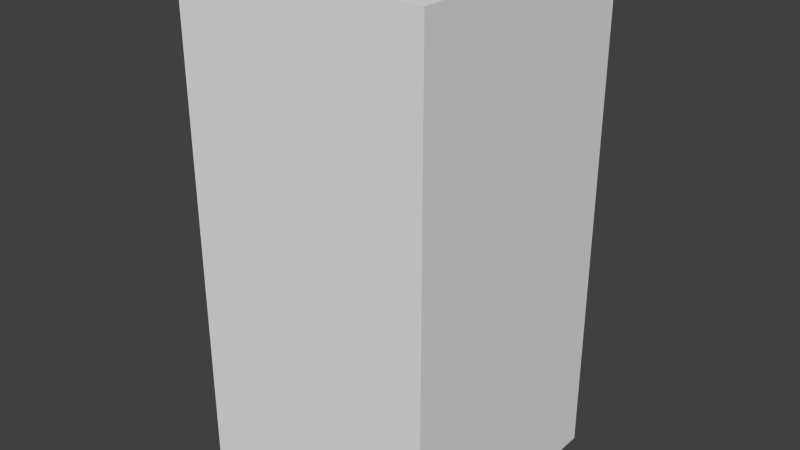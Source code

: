 # Source: redBlankEight.blend  (saved by Blender 2.68.0; exported with 4.5.12 LTS)
import bpy
from mathutils import Matrix  # noqa: F401  (used for matrix-valued properties, if any)

bpy.ops.wm.read_factory_settings(use_empty=True)
scene = bpy.context.scene
scene.name = 'Scene'

# ---- collections
col_collection_1 = bpy.data.collections.new('Collection 1'); scene.collection.children.link(col_collection_1)

# ---- world
world_world = bpy.data.worlds.new('World'); scene.world = world_world
world_world.color = (0.05088, 0.05088, 0.05088)
world_world.use_sun_shadow = False
world_world.sun_shadow_jitter_overblur = 0.0
world_world.cycles.sampling_method = 'MANUAL'
world_world.cycles.sample_map_resolution = 256

# ---- meshes
me_redblankeight = bpy.data.meshes.new('redBlankEight')
me_redblankeight.from_pydata([(-0.5, -0.5, -1.0), (-0.5, 0.5, -1.0), (0.5, 0.5, -1.0), (0.5, -0.5, -1.0), (-0.5, -0.5, 1.0), (-0.5, 0.5, 1.0), (0.5, 0.5, 1.0), (0.5, -0.5, 1.0)], [], [(4, 5, 1, 0), (5, 6, 2, 1), (6, 7, 3, 2), (7, 4, 0, 3), (0, 1, 2, 3), (7, 6, 5, 4)])
me_redblankeight.use_remesh_preserve_volume = False
me_redblankeight.use_remesh_preserve_attributes = False
me_redblankeight.use_mirror_vertex_groups = False
me_redblankeight.update()

# ---- objects
ob_redblankeight = bpy.data.objects.new('redBlankEight', me_redblankeight)

# ---- transforms, parenting, visibility, modifiers, constraints
ob_redblankeight.location = (0.0, 0.0, 0.0)
ob_redblankeight.lineart.crease_threshold = 0.0

# ---- collection membership
col_collection_1.objects.link(ob_redblankeight)

# ---- scene / render settings (as saved in the file)
scene.frame_start = 1; scene.frame_end = 250; scene.frame_set(1)
scene.render.engine = 'BLENDER_EEVEE_NEXT'
scene.render.image_settings.color_mode = 'RGB'
scene.render.image_settings.compression = 90
scene.render.resolution_percentage = 50
scene.render.dither_intensity = 0.0
scene.cycles.use_denoising = False
scene.cycles.samples = 10
scene.cycles.sampling_pattern = 'TABULATED_SOBOL'
scene.cycles.light_sampling_threshold = 0.0
scene.cycles.use_adaptive_sampling = False
scene.cycles.use_light_tree = False
scene.cycles.blur_glossy = 0.0
scene.cycles.volume_bounces = 1
scene.cycles.pixel_filter_type = 'GAUSSIAN'
scene.cycles.sample_clamp_indirect = 0.0
scene.view_settings.view_transform = 'Standard'
bpy.context.view_layer.update()

# ---- added for rendering (the .blend has no active camera and no usable light): camera, sun
cam_auto = bpy.data.cameras.new('AutoCamera')
cam_auto.lens = 50.0
cam_auto.sensor_width = 36.0
cam_auto.clip_end = 1000.0
ob_auto_camera = bpy.data.objects.new('AutoCamera', cam_auto)
scene.collection.objects.link(ob_auto_camera)
ob_auto_camera.location = (2.26633, -2.71959, 1.81306)
ob_auto_camera.rotation_euler = (1.09748, -7.21219e-08, 0.694738)
scene.camera = ob_auto_camera
light_auto_sun = bpy.data.lights.new('AutoSun', 'SUN')
light_auto_sun.energy = 3.0
light_auto_sun.angle = 0.0523599
ob_auto_sun = bpy.data.objects.new('AutoSun', light_auto_sun)
scene.collection.objects.link(ob_auto_sun)
ob_auto_sun.rotation_euler = (0.872665, 0.174533, 0.523599)
bpy.context.view_layer.update()
